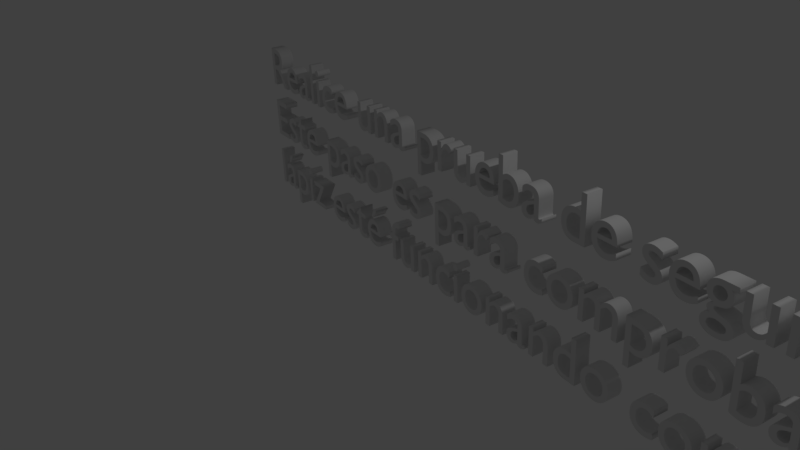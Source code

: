 # Source: Paso3.2.blend  (saved by Blender 2.79.0; exported with 4.5.12 LTS)
import bpy
from mathutils import Matrix  # noqa: F401  (used for matrix-valued properties, if any)

bpy.ops.wm.read_factory_settings(use_empty=True)
scene = bpy.context.scene
scene.name = 'Untitled'

# ---- collections
col_collection_1 = bpy.data.collections.new('Collection 1'); scene.collection.children.link(col_collection_1)

# ---- world
world_world = bpy.data.worlds.new('World'); scene.world = world_world
world_world.color = (0.05088, 0.05088, 0.05088)
world_world.use_sun_shadow = False
world_world.sun_shadow_jitter_overblur = 0.0
world_world.cycles.sampling_method = 'MANUAL'

# ---- cameras
cam_camera = bpy.data.cameras.new('Camera')
cam_camera.clip_end = 100.0
cam_camera.lens = 35.0
cam_camera.sensor_width = 32.0
cam_camera.sensor_height = 18.0
cam_camera.ortho_scale = 7.314
cam_camera.dof.focus_distance = 0.0
cam_camera.dof.aperture_fstop = 128.0

# ---- lights
light_lamp = bpy.data.lights.new('Lamp', 'POINT')
light_lamp.transmission_factor = 0.0
light_lamp.cutoff_distance = 30.0
light_lamp.energy = 100.0
light_lamp.shadow_buffer_clip_start = 1.001
light_lamp.shadow_soft_size = 0.1
light_lamp.shadow_maximum_resolution = 0.006
light_lamp.use_absolute_resolution = True

# ---- curves / text
txt_text = bpy.data.curves.new('Text', 'FONT')
txt_text.dimensions = '2D'
txt_text.body = 'Realice una prueba de seguridad. \nEste paso es para comprobar que el\nlápiz esté funcionando correctamente.'
txt_text.use_path_clamp = True
txt_text.bevel_resolution = 0
txt_text.extrude = 0.118

# ---- objects
ob_text = bpy.data.objects.new('Text', txt_text)
ob_lamp = bpy.data.objects.new('Lamp', light_lamp)
ob_camera = bpy.data.objects.new('Camera', cam_camera)

# ---- transforms, parenting, visibility, modifiers, constraints
ob_text.location = (-5.82, 2.87, 0.3795)
ob_text.rotation_euler = (1.601, -0.02261, -0.1825)
ob_text.lineart.crease_threshold = 0.0
ob_lamp.location = (4.076, 1.005, 5.904)
ob_lamp.rotation_euler = (0.6503, 0.05522, 1.866)
ob_lamp.lock_rotations_4d = False
ob_lamp.empty_display_type = 'ARROWS'
ob_lamp.color = (0.0, 0.0, 0.0, 0.0)
ob_lamp.lineart.crease_threshold = 0.0
ob_camera.location = (7.481, -6.508, 5.344)
ob_camera.rotation_euler = (1.109, 0.0, 0.8149)
ob_camera.lock_rotations_4d = False
ob_camera.empty_display_type = 'ARROWS'
ob_camera.color = (0.0, 0.0, 0.0, 0.0)
ob_camera.display_type = 'WIRE'
ob_camera.lineart.crease_threshold = 0.0

# ---- collection membership
col_collection_1.objects.link(ob_text)
col_collection_1.objects.link(ob_lamp)
col_collection_1.objects.link(ob_camera)

# ---- scene / render settings (as saved in the file)
scene.camera = ob_camera
scene.frame_start = 1; scene.frame_end = 250; scene.frame_set(0)
scene.render.engine = 'BLENDER_EEVEE_NEXT'
scene.render.resolution_percentage = 50
scene.render.dither_intensity = 0.0
scene.cycles.use_denoising = False
scene.cycles.samples = 128
scene.cycles.sampling_pattern = 'TABULATED_SOBOL'
scene.cycles.use_adaptive_sampling = False
scene.cycles.use_light_tree = False
scene.cycles.blur_glossy = 0.0
scene.cycles.sample_clamp_indirect = 0.0
scene.view_settings.view_transform = 'Standard'
bpy.context.view_layer.update()
